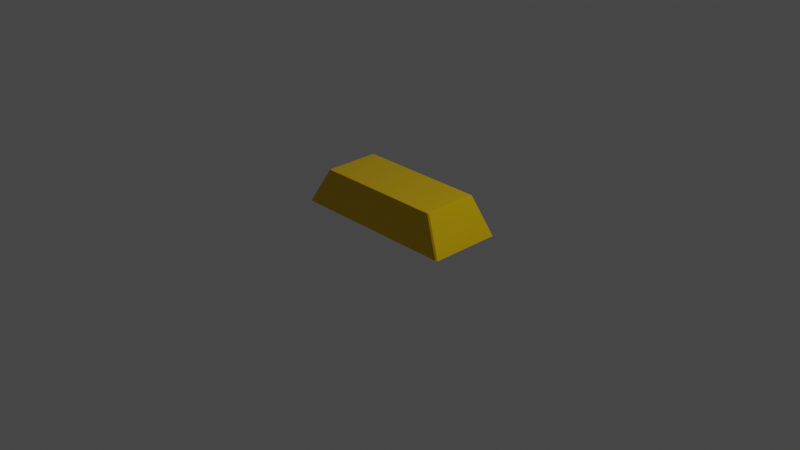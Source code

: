 # Source: Gold.blend  (saved by Blender 3.6.11; exported with 4.5.12 LTS)
import bpy
from mathutils import Matrix  # noqa: F401  (used for matrix-valued properties, if any)

bpy.ops.wm.read_factory_settings(use_empty=True)
scene = bpy.context.scene
scene.name = 'Scene'

# ---- collections
col_collection = bpy.data.collections.new('Collection'); scene.collection.children.link(col_collection)

# ---- materials (node trees are filled in below, after node groups)
mat_material_002 = bpy.data.materials.new('Material.002')
mat_material_002.use_transparent_shadow = False

# ---- material node trees
mat_material_002.use_nodes = True; mat_material_002.node_tree.nodes.clear()
_N = mat_material_002.node_tree.nodes; _L = mat_material_002.node_tree.links
n0 = _N.new('ShaderNodeBsdfPrincipled'); n0.name = 'Principled BSDF'; n0.location = (10, 300)
n0.distribution = 'GGX'
n0.subsurface_method = 'RANDOM_WALK_SKIN'
n0.inputs[0].default_value = (0.8007, 0.512, 0.001871, 1.0)
n0.inputs[1].default_value = 0.487
n0.inputs[2].default_value = 0.2902
n0.inputs[3].default_value = 1.45
n0.inputs[11].default_value = 1.429
n0.inputs[13].default_value = 0.4922
n0.inputs[27].default_value = (0.0, 0.0, 0.0, 1.0)
n0.inputs[28].default_value = 1.0
n1 = _N.new('ShaderNodeOutputMaterial'); n1.name = 'Material Output'; n1.location = (300, 300)
_L.new(n0.outputs[0], n1.inputs[0])
n1.is_active_output = True

# ---- world
world_world = bpy.data.worlds.new('World'); scene.world = world_world
world_world.use_nodes = True; world_world.node_tree.nodes.clear()
_N = world_world.node_tree.nodes; _L = world_world.node_tree.links
n0 = _N.new('ShaderNodeOutputWorld'); n0.name = 'World Output'; n0.location = (300, 300)
n1 = _N.new('ShaderNodeBackground'); n1.name = 'Background'; n1.location = (10, 300)
n1.inputs[0].default_value = (0.05088, 0.05088, 0.05088, 1.0)
_L.new(n1.outputs[0], n0.inputs[0])
n0.is_active_output = True
world_world.color = (0.05088, 0.05088, 0.05088)
world_world.use_sun_shadow = False
world_world.sun_shadow_jitter_overblur = 0.0

# ---- cameras
cam_camera = bpy.data.cameras.new('Camera')
cam_camera.clip_end = 100.0
cam_camera.ortho_scale = 7.314

# ---- lights
light_light = bpy.data.lights.new('Light', 'POINT')
light_light.transmission_factor = 0.0
light_light.energy = 1000.0
light_light.shadow_soft_size = 0.1
light_light.shadow_maximum_resolution = 0.006
light_light.use_absolute_resolution = True

# ---- meshes
me_cube = bpy.data.meshes.new('Cube')
me_cube.from_pydata([(0.7523, 0.7719, 0.9778), (0.7499, 0.7469, 1.0), (0.7748, 0.7494, 0.9778), (0.9775, 1.0, -1.0), (1.0, 0.9775, -1.0), (0.7748, -0.7494, 0.9778), (0.7499, -0.7469, 1.0), (0.7523, -0.7719, 0.9778), (1.0, -0.9775, -1.0), (0.9775, -1.0, -1.0), (-0.7523, 0.7719, 0.9778), (-0.7748, 0.7494, 0.9778), (-0.7499, 0.7469, 1.0), (-1.0, 0.9775, -1.0), (-0.9775, 1.0, -1.0), (-0.7748, -0.7494, 0.9778), (-0.7523, -0.7719, 0.9778), (-0.7499, -0.7469, 1.0), (-0.9775, -1.0, -1.0), (-1.0, -0.9775, -1.0)], [], [(13, 14, 3, 4, 8, 9, 18, 19), (19, 15, 11, 13), (9, 7, 16, 18), (1, 12, 17, 6), (4, 2, 5, 8), (0, 1, 2), (5, 6, 7), (10, 11, 12), (15, 16, 17), (2, 4, 3, 0), (18, 16, 15, 19), (7, 9, 8, 5), (10, 14, 13, 11), (6, 17, 16, 7), (1, 6, 5, 2), (17, 12, 11, 15), (12, 1, 0, 10), (14, 10, 0, 3)])
_uv = me_cube.uv_layers.new(name='UVMap')
_uv.uv.foreach_set('vector', [0.125, 0.5028, 0.1278, 0.5, 0.3722, 0.5, 0.375, 0.5028, 0.375, 0.7472, 0.3722, 0.75, 0.1278, 0.75, 0.125, 0.7472, 0.375, 0.002813, 0.6222, 0.003484, 0.6222, 0.2465, 0.375, 0.2472, 0.375, 0.7528, 0.6222, 0.7535, 0.6222, 0.9965, 0.375, 0.9972, 0.6286, 0.5036, 0.8714, 0.5036, 0.8714, 0.7464, 0.6286, 0.7464, 0.375, 0.5028, 0.6222, 0.5035, 0.6222, 0.7465, 0.375, 0.7472, 0.6282, 0.5, 0.6286, 0.5036, 0.625, 0.5032, 0.625, 0.7468, 0.6286, 0.7464, 0.6282, 0.75, 0.8718, 0.5, 0.875, 0.5032, 0.8714, 0.5036, 0.875, 0.7468, 0.8718, 0.75, 0.8714, 0.7464, 0.6222, 0.5035, 0.375, 0.5028, 0.375, 0.4972, 0.6222, 0.4965, 0.3753, 0.0, 0.6225, 0.0, 0.6222, 0.003484, 0.375, 0.002813, 0.6222, 0.7535, 0.375, 0.7528, 0.375, 0.7472, 0.6222, 0.7465, 0.6222, 0.2535, 0.375, 0.2528, 0.375, 0.2472, 0.6222, 0.2465, 0.6286, 0.7464, 0.8714, 0.7464, 0.8718, 0.75, 0.6282, 0.75, 0.6286, 0.5036, 0.6286, 0.7464, 0.6222, 0.7465, 0.6222, 0.5035, 0.8714, 0.7464, 0.8714, 0.5036, 0.875, 0.5032, 0.875, 0.7468, 0.8714, 0.5036, 0.6286, 0.5036, 0.6282, 0.5, 0.8718, 0.5, 0.375, 0.2528, 0.6222, 0.2535, 0.6222, 0.4965, 0.375, 0.4972])
me_cube.materials.append(mat_material_002)
me_cube.use_mirror_vertex_groups = False
me_cube.update()

# ---- objects
ob_cube = bpy.data.objects.new('Cube', me_cube)
ob_light = bpy.data.objects.new('Light', light_light)
ob_camera = bpy.data.objects.new('Camera', cam_camera)

# ---- transforms, parenting, visibility, modifiers, constraints
ob_cube.location = (0.0, 0.0, 0.2125)
ob_cube.scale = (0.9293, 0.3897, 0.1979)
ob_cube.lock_rotations_4d = False
ob_cube.empty_display_type = 'ARROWS'
ob_cube.lineart.crease_threshold = 0.0
ob_light.location = (4.076, 1.005, 5.904)
ob_light.rotation_euler = (0.6503, 0.05522, 1.866)
ob_light.lock_rotations_4d = False
ob_light.empty_display_type = 'ARROWS'
ob_light.color = (0.0, 0.0, 0.0, 0.0)
ob_light.lineart.crease_threshold = 0.0
ob_camera.location = (7.359, -6.926, 4.958)
ob_camera.rotation_euler = (1.109, 0.0, 0.8149)
ob_camera.lock_rotations_4d = False
ob_camera.empty_display_type = 'ARROWS'
ob_camera.color = (0.0, 0.0, 0.0, 0.0)
ob_camera.display_type = 'WIRE'
ob_camera.lineart.crease_threshold = 0.0

# ---- collection membership
col_collection.objects.link(ob_cube)
col_collection.objects.link(ob_light)
col_collection.objects.link(ob_camera)

# ---- scene / render settings (as saved in the file)
scene.camera = ob_camera
scene.frame_start = 1; scene.frame_end = 250; scene.frame_set(1)
scene.render.engine = 'BLENDER_EEVEE_NEXT'
scene.cycles.sampling_pattern = 'TABULATED_SOBOL'
scene.view_settings.view_transform = 'Filmic'
bpy.context.view_layer.update()
